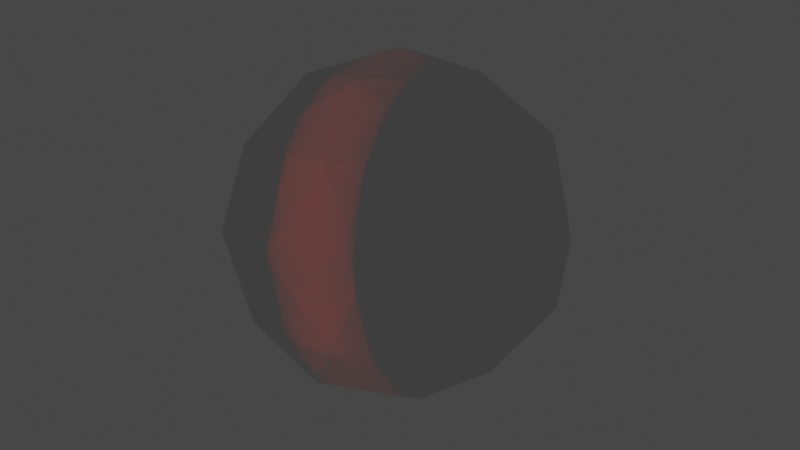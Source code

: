 # Source: base.blend  (saved by Blender 2.82.7; exported with 4.5.12 LTS)
import bpy
from mathutils import Matrix  # noqa: F401  (used for matrix-valued properties, if any)

bpy.ops.wm.read_factory_settings(use_empty=True)
scene = bpy.context.scene
scene.name = 'Scene'

# ---- collections
col_collection = bpy.data.collections.new('Collection'); scene.collection.children.link(col_collection)

# ---- world
world_world = bpy.data.worlds.new('World'); scene.world = world_world
world_world.use_nodes = True; world_world.node_tree.nodes.clear()
_N = world_world.node_tree.nodes; _L = world_world.node_tree.links
n0 = _N.new('ShaderNodeOutputWorld'); n0.name = 'World Output'; n0.location = (300, 300)
n1 = _N.new('ShaderNodeBackground'); n1.name = 'Background'; n1.location = (10, 300)
n1.inputs[0].default_value = (0.05088, 0.05088, 0.05088, 1.0)
_L.new(n1.outputs[0], n0.inputs[0])
n0.is_active_output = True
world_world.color = (0.05088, 0.05088, 0.05088)
world_world.use_sun_shadow = False
world_world.sun_shadow_jitter_overblur = 0.0

# ---- cameras
cam_camera_001 = bpy.data.cameras.new('Camera.001')
cam_camera_001.lens = 50.0

# ---- lights
light_laser = bpy.data.lights.new('Laser', 'SPOT')
light_laser.color = (1.0, 0.0, 0.0)
light_laser.transmission_factor = 0.0
light_laser.cutoff_distance = 8.63
light_laser.energy = 1e+04
light_laser.shadow_soft_size = 0.25
light_laser.shadow_maximum_resolution = 0.006
light_laser.use_absolute_resolution = True

# ---- meshes
me_icosphere = bpy.data.meshes.new('Icosphere')
me_icosphere.from_pydata([(0.0, 0.0, -1.0), (0.7236, -0.5257, -0.4472), (-0.2764, -0.8506, -0.4472), (-0.8944, 0.0, -0.4472), (-0.2764, 0.8506, -0.4472), (0.7236, 0.5257, -0.4472), (0.2764, -0.8506, 0.4472), (-0.7236, -0.5257, 0.4472), (-0.7236, 0.5257, 0.4472), (0.2764, 0.8506, 0.4472), (0.8944, 0.0, 0.4472), (0.0, 0.0, 1.0), (-0.1625, -0.5, -0.8507), (0.4253, -0.309, -0.8507), (0.2629, -0.809, -0.5257), (0.8506, 0.0, -0.5257), (0.4253, 0.309, -0.8507), (-0.5257, 0.0, -0.8507), (-0.6882, -0.5, -0.5257), (-0.1625, 0.5, -0.8507), (-0.6882, 0.5, -0.5257), (0.2629, 0.809, -0.5257), (0.9511, -0.309, 0.0), (0.9511, 0.309, 0.0), (0.0, -1.0, 0.0), (0.5878, -0.809, 0.0), (-0.9511, -0.309, 0.0), (-0.5878, -0.809, 0.0), (-0.5878, 0.809, 0.0), (-0.9511, 0.309, 0.0), (0.5878, 0.809, 0.0), (0.0, 1.0, 0.0), (0.6882, -0.5, 0.5257), (-0.2629, -0.809, 0.5257), (-0.8506, 0.0, 0.5257), (-0.2629, 0.809, 0.5257), (0.6882, 0.5, 0.5257), (0.1625, -0.5, 0.8507), (0.5257, 0.0, 0.8507), (-0.4253, -0.309, 0.8507), (-0.4253, 0.309, 0.8507), (0.1625, 0.5, 0.8507)], [], [(0, 13, 12), (1, 13, 15), (0, 12, 17), (0, 17, 19), (0, 19, 16), (1, 15, 22), (2, 14, 24), (3, 18, 26), (4, 20, 28), (5, 21, 30), (1, 22, 25), (2, 24, 27), (3, 26, 29), (4, 28, 31), (5, 30, 23), (6, 32, 37), (7, 33, 39), (8, 34, 40), (9, 35, 41), (10, 36, 38), (38, 41, 11), (38, 36, 41), (36, 9, 41), (41, 40, 11), (41, 35, 40), (35, 8, 40), (40, 39, 11), (40, 34, 39), (34, 7, 39), (39, 37, 11), (39, 33, 37), (33, 6, 37), (37, 38, 11), (37, 32, 38), (32, 10, 38), (23, 36, 10), (23, 30, 36), (30, 9, 36), (31, 35, 9), (31, 28, 35), (28, 8, 35), (29, 34, 8), (29, 26, 34), (26, 7, 34), (27, 33, 7), (27, 24, 33), (24, 6, 33), (25, 32, 6), (25, 22, 32), (22, 10, 32), (30, 31, 9), (30, 21, 31), (21, 4, 31), (28, 29, 8), (28, 20, 29), (20, 3, 29), (26, 27, 7), (26, 18, 27), (18, 2, 27), (24, 25, 6), (24, 14, 25), (14, 1, 25), (22, 23, 10), (22, 15, 23), (15, 5, 23), (16, 21, 5), (16, 19, 21), (19, 4, 21), (19, 20, 4), (19, 17, 20), (17, 3, 20), (17, 18, 3), (17, 12, 18), (12, 2, 18), (15, 16, 5), (15, 13, 16), (13, 0, 16), (12, 14, 2), (12, 13, 14), (13, 1, 14)])
_uv = me_icosphere.uv_layers.new(name='UVMap')
_uv.uv.foreach_set('vector', [0.8182, 0.0, 0.7727, 0.07873, 0.8636, 0.07873, 0.7273, 0.1575, 0.6818, 0.07873, 0.6364, 0.1575, 0.09091, 0.0, 0.04545, 0.07873, 0.1364, 0.07873, 0.2727, 0.0, 0.2273, 0.07873, 0.3182, 0.07873, 0.4545, 0.0, 0.4091, 0.07873, 0.5, 0.07873, 0.7273, 0.1575, 0.6364, 0.1575, 0.6818, 0.2362, 0.9091, 0.1575, 0.8182, 0.1575, 0.8636, 0.2362, 0.1818, 0.1575, 0.09091, 0.1575, 0.1364, 0.2362, 0.3636, 0.1575, 0.2727, 0.1575, 0.3182, 0.2362, 0.5455, 0.1575, 0.4545, 0.1575, 0.5, 0.2362, 0.7273, 0.1575, 0.6818, 0.2362, 0.7727, 0.2362, 0.9091, 0.1575, 0.8636, 0.2362, 0.9545, 0.2362, 0.1818, 0.1575, 0.1364, 0.2362, 0.2273, 0.2362, 0.3636, 0.1575, 0.3182, 0.2362, 0.4091, 0.2362, 0.5455, 0.1575, 0.5, 0.2362, 0.5909, 0.2362, 0.8182, 0.3149, 0.7273, 0.3149, 0.7727, 0.3937, 1.0, 0.3149, 0.9091, 0.3149, 0.9545, 0.3937, 0.2727, 0.3149, 0.1818, 0.3149, 0.2273, 0.3937, 0.4545, 0.3149, 0.3636, 0.3149, 0.4091, 0.3937, 0.6364, 0.3149, 0.5455, 0.3149, 0.5909, 0.3937, 0.5909, 0.3937, 0.5, 0.3937, 0.5455, 0.4724, 0.5909, 0.3937, 0.5455, 0.3149, 0.5, 0.3937, 0.5455, 0.3149, 0.4545, 0.3149, 0.5, 0.3937, 0.4091, 0.3937, 0.3182, 0.3937, 0.3636, 0.4724, 0.4091, 0.3937, 0.3636, 0.3149, 0.3182, 0.3937, 0.3636, 0.3149, 0.2727, 0.3149, 0.3182, 0.3937, 0.2273, 0.3937, 0.1364, 0.3937, 0.1818, 0.4724, 0.2273, 0.3937, 0.1818, 0.3149, 0.1364, 0.3937, 0.1818, 0.3149, 0.09091, 0.3149, 0.1364, 0.3937, 0.9545, 0.3937, 0.8636, 0.3937, 0.9091, 0.4724, 0.9545, 0.3937, 0.9091, 0.3149, 0.8636, 0.3937, 0.9091, 0.3149, 0.8182, 0.3149, 0.8636, 0.3937, 0.7727, 0.3937, 0.6818, 0.3937, 0.7273, 0.4724, 0.7727, 0.3937, 0.7273, 0.3149, 0.6818, 0.3937, 0.7273, 0.3149, 0.6364, 0.3149, 0.6818, 0.3937, 0.5909, 0.2362, 0.5455, 0.3149, 0.6364, 0.3149, 0.5909, 0.2362, 0.5, 0.2362, 0.5455, 0.3149, 0.5, 0.2362, 0.4545, 0.3149, 0.5455, 0.3149, 0.4091, 0.2362, 0.3636, 0.3149, 0.4545, 0.3149, 0.4091, 0.2362, 0.3182, 0.2362, 0.3636, 0.3149, 0.3182, 0.2362, 0.2727, 0.3149, 0.3636, 0.3149, 0.2273, 0.2362, 0.1818, 0.3149, 0.2727, 0.3149, 0.2273, 0.2362, 0.1364, 0.2362, 0.1818, 0.3149, 0.1364, 0.2362, 0.09091, 0.3149, 0.1818, 0.3149, 0.9545, 0.2362, 0.9091, 0.3149, 1.0, 0.3149, 0.9545, 0.2362, 0.8636, 0.2362, 0.9091, 0.3149, 0.8636, 0.2362, 0.8182, 0.3149, 0.9091, 0.3149, 0.7727, 0.2362, 0.7273, 0.3149, 0.8182, 0.3149, 0.7727, 0.2362, 0.6818, 0.2362, 0.7273, 0.3149, 0.6818, 0.2362, 0.6364, 0.3149, 0.7273, 0.3149, 0.5, 0.2362, 0.4091, 0.2362, 0.4545, 0.3149, 0.5, 0.2362, 0.4545, 0.1575, 0.4091, 0.2362, 0.4545, 0.1575, 0.3636, 0.1575, 0.4091, 0.2362, 0.3182, 0.2362, 0.2273, 0.2362, 0.2727, 0.3149, 0.3182, 0.2362, 0.2727, 0.1575, 0.2273, 0.2362, 0.2727, 0.1575, 0.1818, 0.1575, 0.2273, 0.2362, 0.1364, 0.2362, 0.04545, 0.2362, 0.09091, 0.3149, 0.1364, 0.2362, 0.09091, 0.1575, 0.04545, 0.2362, 0.09091, 0.1575, 0.0, 0.1575, 0.04545, 0.2362, 0.8636, 0.2362, 0.7727, 0.2362, 0.8182, 0.3149, 0.8636, 0.2362, 0.8182, 0.1575, 0.7727, 0.2362, 0.8182, 0.1575, 0.7273, 0.1575, 0.7727, 0.2362, 0.6818, 0.2362, 0.5909, 0.2362, 0.6364, 0.3149, 0.6818, 0.2362, 0.6364, 0.1575, 0.5909, 0.2362, 0.6364, 0.1575, 0.5455, 0.1575, 0.5909, 0.2362, 0.5, 0.07873, 0.4545, 0.1575, 0.5455, 0.1575, 0.5, 0.07873, 0.4091, 0.07873, 0.4545, 0.1575, 0.4091, 0.07873, 0.3636, 0.1575, 0.4545, 0.1575, 0.3182, 0.07873, 0.2727, 0.1575, 0.3636, 0.1575, 0.3182, 0.07873, 0.2273, 0.07873, 0.2727, 0.1575, 0.2273, 0.07873, 0.1818, 0.1575, 0.2727, 0.1575, 0.1364, 0.07873, 0.09091, 0.1575, 0.1818, 0.1575, 0.1364, 0.07873, 0.04545, 0.07873, 0.09091, 0.1575, 0.04545, 0.07873, 0.0, 0.1575, 0.09091, 0.1575, 0.6364, 0.1575, 0.5909, 0.07873, 0.5455, 0.1575, 0.6364, 0.1575, 0.6818, 0.07873, 0.5909, 0.07873, 0.6818, 0.07873, 0.6364, 0.0, 0.5909, 0.07873, 0.8636, 0.07873, 0.8182, 0.1575, 0.9091, 0.1575, 0.8636, 0.07873, 0.7727, 0.07873, 0.8182, 0.1575, 0.7727, 0.07873, 0.7273, 0.1575, 0.8182, 0.1575])
me_icosphere.use_remesh_fix_poles = True
me_icosphere.use_remesh_preserve_attributes = False
me_icosphere.use_mirror_vertex_groups = False
me_icosphere.update()

# ---- objects
ob_target = bpy.data.objects.new('Target', None)
ob_laser = bpy.data.objects.new('Laser', light_laser)
ob_camera = bpy.data.objects.new('Camera', cam_camera_001)
ob_icosphere = bpy.data.objects.new('Icosphere', me_icosphere)

# ---- transforms, parenting, visibility, modifiers, constraints
ob_target.location = (0.0, 0.0, 1.0)
ob_target.lineart.crease_threshold = 0.0
ob_laser.location = (3.307, 8.457, 4.461)
ob_laser.scale = (0.001, 1.0, 1.0)
ob_laser.lineart.crease_threshold = 0.0
_c = ob_laser.constraints.new('COPY_LOCATION'); _c.name = 'Copy Location'
_c.target = ob_camera
_c.use_x = False
_c = ob_laser.constraints.new('TRACK_TO'); _c.name = 'Track To'
_c.active = False
_c.target = ob_target
ob_camera.location = (0.0, 6.184, 2.205)
ob_camera.rotation_euler = (1.004, -1.047e-06, -3.069)
ob_camera.lineart.crease_threshold = 0.0
_c = ob_camera.constraints.new('TRACK_TO'); _c.name = 'Track To'
_c.target = ob_target
ob_icosphere.location = (0.0, 0.0, 1.0)
ob_icosphere.rotation_euler = (0.0, 0.0, 1.131)
ob_icosphere.lineart.crease_threshold = 0.0

# ---- collection membership
col_collection.objects.link(ob_target)
col_collection.objects.link(ob_laser)
col_collection.objects.link(ob_camera)
col_collection.objects.link(ob_icosphere)

# ---- scene / render settings (as saved in the file)
scene.camera = ob_camera
scene.frame_start = 0; scene.frame_end = 300; scene.frame_set(54)
scene.render.engine = 'BLENDER_EEVEE_NEXT'
scene.render.image_settings.color_mode = 'RGB'
scene.cycles.preview_pause = True
scene.cycles.use_denoising = False
scene.cycles.samples = 128
scene.cycles.sampling_pattern = 'TABULATED_SOBOL'
scene.cycles.use_adaptive_sampling = False
scene.cycles.use_light_tree = False
scene.view_settings.view_transform = 'Filmic'
bpy.context.view_layer.update()
